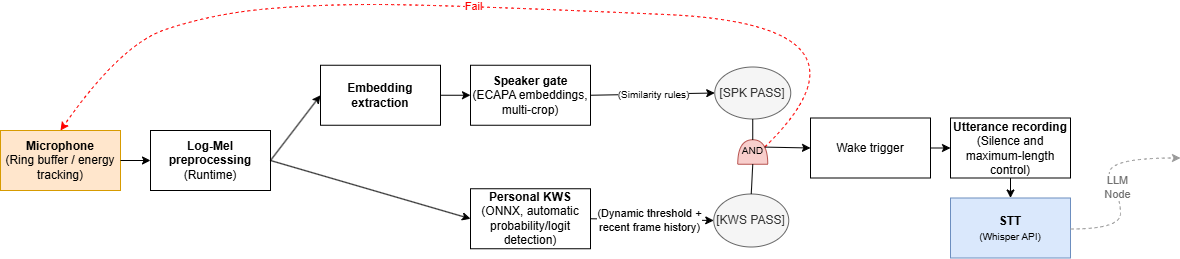

The diagram above was exported from draw.io. Its source (the exported page's mxGraphModel, read from the mxfile embedded in the PNG):
<mxGraphModel dx="1631" dy="926" grid="1" gridSize="10" guides="1" tooltips="1" connect="1" arrows="1" fold="1" page="1" pageScale="1" pageWidth="850" pageHeight="1100" math="0" shadow="0">
  <root>
    <mxCell id="0" />
    <mxCell id="1" parent="0" />
    <mxCell id="2" value="&lt;strong data-end=&quot;14&quot; data-start=&quot;0&quot;&gt;Microphone&lt;/strong&gt;&lt;br&gt;(Ring buffer / energy tracking)" style="rounded=0;whiteSpace=wrap;html=1;fillColor=#ffe6cc;strokeColor=#d79b00;" parent="1" vertex="1">
      <mxGeometry x="150" y="156" width="120" height="60" as="geometry" />
    </mxCell>
    <mxCell id="3" value="&lt;strong data-end=&quot;75&quot; data-start=&quot;50&quot;&gt;Log-Mel preprocessing&lt;/strong&gt;&lt;br&gt;(Runtime)" style="rounded=0;whiteSpace=wrap;html=1;" parent="1" vertex="1">
      <mxGeometry x="300" y="156" width="120" height="60" as="geometry" />
    </mxCell>
    <mxCell id="4" value="&lt;strong data-end=&quot;182&quot; data-start=&quot;166&quot;&gt;Personal KWS&lt;/strong&gt;&lt;br&gt;(ONNX, automatic probability/logit detection)" style="rounded=0;whiteSpace=wrap;html=1;" parent="1" vertex="1">
      <mxGeometry x="620" y="214.25" width="120" height="60" as="geometry" />
    </mxCell>
    <mxCell id="7" value="&lt;strong data-end=&quot;131&quot; data-start=&quot;115&quot;&gt;Speaker gate&lt;/strong&gt;&lt;br&gt;(ECAPA embeddings, multi-crop)" style="rounded=0;whiteSpace=wrap;html=1;" parent="1" vertex="1">
      <mxGeometry x="620" y="90.75" width="120" height="60" as="geometry" />
    </mxCell>
    <mxCell id="8" value="Wake trigger" style="rounded=0;whiteSpace=wrap;html=1;" parent="1" vertex="1">
      <mxGeometry x="960" y="143.5" width="120" height="60" as="geometry" />
    </mxCell>
    <mxCell id="11" value="[KWS PASS]" style="ellipse;whiteSpace=wrap;html=1;fillColor=#f5f5f5;strokeColor=#666666;fontColor=#333333;" parent="1" vertex="1">
      <mxGeometry x="863.25" y="219.5" width="75" height="53" as="geometry" />
    </mxCell>
    <mxCell id="12" value="[SPK PASS]" style="ellipse;whiteSpace=wrap;html=1;fillColor=#f5f5f5;strokeColor=#666666;fontColor=#333333;" parent="1" vertex="1">
      <mxGeometry x="864.25" y="92.5" width="76" height="52" as="geometry" />
    </mxCell>
    <mxCell id="13" value="&lt;strong data-end=&quot;339&quot; data-start=&quot;316&quot;&gt;Utterance recording&lt;/strong&gt;&lt;br&gt;(Silence and maximum-length control)" style="rounded=0;whiteSpace=wrap;html=1;" parent="1" vertex="1">
      <mxGeometry x="1100" y="143.5" width="120" height="60" as="geometry" />
    </mxCell>
    <mxCell id="14" value="&lt;b&gt;STT&lt;/b&gt;&lt;div&gt;&lt;font style=&quot;font-size: 10px;&quot;&gt;(Whisper API)&lt;/font&gt;&lt;/div&gt;" style="rounded=0;whiteSpace=wrap;html=1;fillColor=#dae8fc;strokeColor=#6c8ebf;" parent="1" vertex="1">
      <mxGeometry x="1100" y="223.5" width="120" height="60" as="geometry" />
    </mxCell>
    <mxCell id="16" value="" style="endArrow=classic;html=1;exitX=1;exitY=0.5;exitDx=0;exitDy=0;entryX=0;entryY=0.5;entryDx=0;entryDy=0;" parent="1" source="2" target="3" edge="1">
      <mxGeometry width="50" height="50" relative="1" as="geometry">
        <mxPoint x="375" y="382" as="sourcePoint" />
        <mxPoint x="390" y="239" as="targetPoint" />
      </mxGeometry>
    </mxCell>
    <mxCell id="17" value="" style="endArrow=classic;html=1;exitX=1;exitY=0.5;exitDx=0;exitDy=0;entryX=0;entryY=0.5;entryDx=0;entryDy=0;" parent="1" source="3" target="4" edge="1">
      <mxGeometry width="50" height="50" relative="1" as="geometry">
        <mxPoint x="460" y="181.25" as="sourcePoint" />
        <mxPoint x="401" y="338.25" as="targetPoint" />
      </mxGeometry>
    </mxCell>
    <mxCell id="18" value="" style="endArrow=classic;html=1;exitX=1;exitY=0.5;exitDx=0;exitDy=0;entryX=0;entryY=0.5;entryDx=0;entryDy=0;" parent="1" source="4" target="11" edge="1">
      <mxGeometry relative="1" as="geometry">
        <mxPoint x="394" y="364.5" as="sourcePoint" />
        <mxPoint x="494" y="364.5" as="targetPoint" />
      </mxGeometry>
    </mxCell>
    <mxCell id="21" value="(Dynamic threshold + &lt;br&gt;recent frame history)" style="edgeLabel;html=1;align=center;verticalAlign=middle;resizable=0;points=[];" parent="18" vertex="1" connectable="0">
      <mxGeometry x="-0.048" y="-2" relative="1" as="geometry">
        <mxPoint y="-2" as="offset" />
      </mxGeometry>
    </mxCell>
    <mxCell id="22" value="" style="endArrow=classic;html=1;exitX=1;exitY=0.5;exitDx=0;exitDy=0;entryX=0;entryY=0.5;entryDx=0;entryDy=0;" parent="1" source="7" target="12" edge="1">
      <mxGeometry relative="1" as="geometry">
        <mxPoint x="384" y="367.5" as="sourcePoint" />
        <mxPoint x="484" y="367.5" as="targetPoint" />
      </mxGeometry>
    </mxCell>
    <mxCell id="23" value="&lt;font style=&quot;font-size: 10px;&quot;&gt;(Similarity rules)&lt;/font&gt;" style="edgeLabel;resizable=0;html=1;;align=center;verticalAlign=middle;" parent="22" connectable="0" vertex="1">
      <mxGeometry relative="1" as="geometry">
        <mxPoint as="offset" />
      </mxGeometry>
    </mxCell>
    <mxCell id="26" value="" style="endArrow=classic;html=1;exitX=1;exitY=0.5;exitDx=0;exitDy=0;entryX=0;entryY=0.5;entryDx=0;entryDy=0;" parent="1" source="8" target="13" edge="1">
      <mxGeometry width="50" height="50" relative="1" as="geometry">
        <mxPoint x="400" y="423.5" as="sourcePoint" />
        <mxPoint x="450" y="373.5" as="targetPoint" />
      </mxGeometry>
    </mxCell>
    <mxCell id="27" value="" style="endArrow=classic;html=1;exitX=0.5;exitY=1;exitDx=0;exitDy=0;entryX=0.5;entryY=0;entryDx=0;entryDy=0;" parent="1" source="13" target="14" edge="1">
      <mxGeometry width="50" height="50" relative="1" as="geometry">
        <mxPoint x="400" y="638.5" as="sourcePoint" />
        <mxPoint x="450" y="588.5" as="targetPoint" />
      </mxGeometry>
    </mxCell>
    <mxCell id="28" value="" style="curved=1;endArrow=classic;html=1;entryX=0.5;entryY=0;entryDx=0;entryDy=0;dashed=1;strokeColor=#FF0000;exitX=0.7;exitY=0.9;exitDx=0;exitDy=0;exitPerimeter=0;" parent="1" source="37" target="2" edge="1">
      <mxGeometry width="50" height="50" relative="1" as="geometry">
        <mxPoint x="241" y="560" as="sourcePoint" />
        <mxPoint x="340" y="540" as="targetPoint" />
        <Array as="points">
          <mxPoint x="1040" y="50" />
          <mxPoint x="590" y="30" />
          <mxPoint x="460" y="30" />
          <mxPoint x="360" y="40" />
          <mxPoint x="270" y="70" />
        </Array>
      </mxGeometry>
    </mxCell>
    <mxCell id="31" value="Fail" style="edgeLabel;html=1;align=center;verticalAlign=middle;resizable=0;points=[];fontColor=#FF0000;" parent="28" vertex="1" connectable="0">
      <mxGeometry x="0.0436" y="2" relative="1" as="geometry">
        <mxPoint x="-43" y="-4" as="offset" />
      </mxGeometry>
    </mxCell>
    <mxCell id="30" value="" style="endArrow=classic;html=1;exitX=1;exitY=0.5;exitDx=0;exitDy=0;entryX=0;entryY=0.5;entryDx=0;entryDy=0;" parent="1" source="3" target="44" edge="1">
      <mxGeometry width="50" height="50" relative="1" as="geometry">
        <mxPoint x="460" y="181.25" as="sourcePoint" />
        <mxPoint x="340" y="135.25" as="targetPoint" />
      </mxGeometry>
    </mxCell>
    <mxCell id="35" value="" style="curved=1;endArrow=classic;html=1;dashed=1;strokeColor=#999999;" parent="1" edge="1">
      <mxGeometry width="50" height="50" relative="1" as="geometry">
        <mxPoint x="1220" y="254.5" as="sourcePoint" />
        <mxPoint x="1330" y="183.5" as="targetPoint" />
        <Array as="points">
          <mxPoint x="1270" y="254.5" />
          <mxPoint x="1270" y="223.5" />
          <mxPoint x="1250" y="183.5" />
        </Array>
      </mxGeometry>
    </mxCell>
    <mxCell id="36" value="&lt;font style=&quot;color: rgb(112, 112, 112);&quot;&gt;LLM&lt;/font&gt;&lt;div&gt;&lt;font style=&quot;color: rgb(112, 112, 112);&quot;&gt;Node&lt;/font&gt;&lt;/div&gt;" style="edgeLabel;html=1;align=center;verticalAlign=middle;resizable=0;points=[];fontColor=#999999;" parent="35" vertex="1" connectable="0">
      <mxGeometry x="-0.0414" y="2" relative="1" as="geometry">
        <mxPoint x="6" y="4" as="offset" />
      </mxGeometry>
    </mxCell>
    <mxCell id="37" value="AND" style="shape=or;whiteSpace=wrap;html=1;rotation=-90;textDirection=vertical-lr;fillColor=#f8cecc;strokeColor=#b85450;fontSize=10;" parent="1" vertex="1">
      <mxGeometry x="890" y="162.5" width="24.5" height="30" as="geometry" />
    </mxCell>
    <mxCell id="38" value="" style="endArrow=none;html=1;exitX=0.5;exitY=0;exitDx=0;exitDy=0;entryX=0;entryY=0.5;entryDx=0;entryDy=0;entryPerimeter=0;" parent="1" source="11" target="37" edge="1">
      <mxGeometry width="50" height="50" relative="1" as="geometry">
        <mxPoint x="353" y="501.5" as="sourcePoint" />
        <mxPoint x="333" y="511.5" as="targetPoint" />
      </mxGeometry>
    </mxCell>
    <mxCell id="40" value="" style="endArrow=none;html=1;exitX=1;exitY=0.5;exitDx=0;exitDy=0;exitPerimeter=0;entryX=0.5;entryY=1;entryDx=0;entryDy=0;" parent="1" source="37" target="12" edge="1">
      <mxGeometry width="50" height="50" relative="1" as="geometry">
        <mxPoint x="380" y="501.5" as="sourcePoint" />
        <mxPoint x="430" y="451.5" as="targetPoint" />
      </mxGeometry>
    </mxCell>
    <mxCell id="41" value="" style="endArrow=classic;html=1;exitX=0.7;exitY=0.9;exitDx=0;exitDy=0;exitPerimeter=0;entryX=0;entryY=0.5;entryDx=0;entryDy=0;" parent="1" source="37" target="8" edge="1">
      <mxGeometry width="50" height="50" relative="1" as="geometry">
        <mxPoint x="380" y="501.5" as="sourcePoint" />
        <mxPoint x="430" y="451.5" as="targetPoint" />
      </mxGeometry>
    </mxCell>
    <mxCell id="44" value="Embedding extraction" style="rounded=0;whiteSpace=wrap;html=1;fontStyle=1" parent="1" vertex="1">
      <mxGeometry x="470" y="90.75" width="120" height="60" as="geometry" />
    </mxCell>
    <mxCell id="45" value="" style="endArrow=classic;html=1;exitX=1;exitY=0.5;exitDx=0;exitDy=0;entryX=0;entryY=0.5;entryDx=0;entryDy=0;" parent="1" source="44" target="7" edge="1">
      <mxGeometry width="50" height="50" relative="1" as="geometry">
        <mxPoint x="450" y="182.25" as="sourcePoint" />
        <mxPoint x="500" y="132.25" as="targetPoint" />
      </mxGeometry>
    </mxCell>
  </root>
</mxGraphModel>